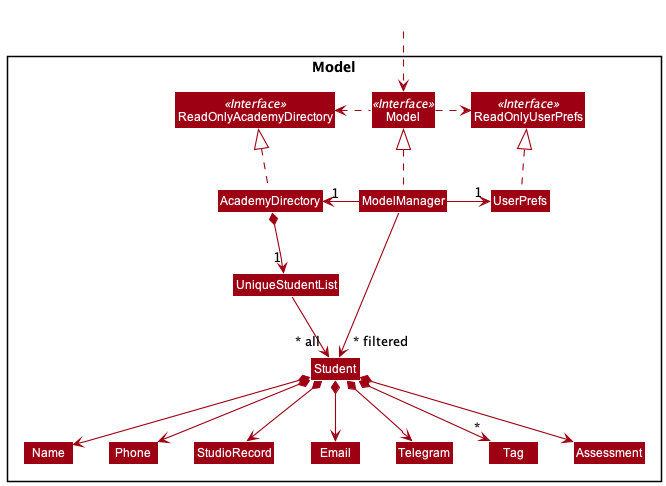

The diagram above was rendered by PlantUML. Its source (embedded in the PNG):
@startuml
!include style.puml
skinparam arrowThickness 1.1
skinparam arrowColor MODEL_COLOR
skinparam classBackgroundColor MODEL_COLOR

Package Model <<Rectangle>>{
Interface ReadOnlyAcademyDirectory <<Interface>>
Interface ReadOnlyUserPrefs <<Interface>>
Interface Model <<Interface>>
Class AcademyDirectory
Class ReadOnlyAcademyDirectory
Class Model
Class ModelManager
Class UserPrefs
Class ReadOnlyUserPrefs


Class UniqueStudentList
Class Student
Class StudioRecord
Class Email
Class Telegram
Class Name
Class Phone
Class Tag
Class Assessment

}

Class HiddenOutside #FFFFFF
HiddenOutside ..> Model

AcademyDirectory .up.|> ReadOnlyAcademyDirectory

ModelManager .up.|> Model
Model .right.> ReadOnlyUserPrefs
Model .left.> ReadOnlyAcademyDirectory
ModelManager -left-> "1" AcademyDirectory
ModelManager -right-> "1" UserPrefs
UserPrefs .up.|> ReadOnlyUserPrefs

AcademyDirectory *--> "1" UniqueStudentList
UniqueStudentList --> "~* all" Student
Student *--> Name
Student *--> Phone
Student *--> Email
Student *--> Telegram
Student *--> StudioRecord
Student *--> Assessment
Student *--> "*" Tag

Name -[hidden]right-> Phone
Phone -[hidden]right-> StudioRecord
StudioRecord -[hidden]right-> Email
Email -[hidden]right-> Telegram

ModelManager -->"~* filtered" Student
@enduml